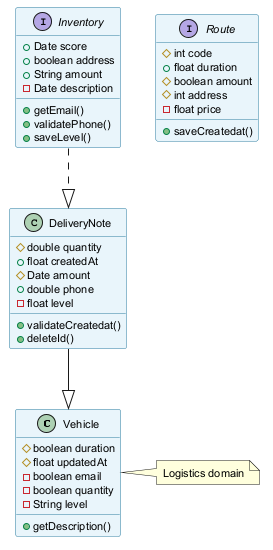

The diagram above was rendered by PlantUML. Its source (embedded in the PNG):
@startuml
skinparam backgroundColor #FFFFFF
skinparam classBackgroundColor #E8F4FA
skinparam classBorderColor #2C7DA0
skinparam defaultFontSize 11
class Vehicle {
  #boolean duration
  #float updatedAt
  -boolean email
  -boolean quantity
  -String level
  +getDescription()
}
class DeliveryNote {
  #double quantity
  +float createdAt
  #Date amount
  +double phone
  -float level
  +validateCreatedat()
  +deleteId()
}
interface Route {
  #int code
  +float duration
  #boolean amount
  #int address
  -float price
  +saveCreatedat()
}
interface Inventory {
  +Date score
  +boolean address
  +String amount
  -Date description
  +getEmail()
  +validatePhone()
  +saveLevel()
}
DeliveryNote --|> Vehicle
Inventory ..|> DeliveryNote
note right of Vehicle : Logistics domain
@enduml